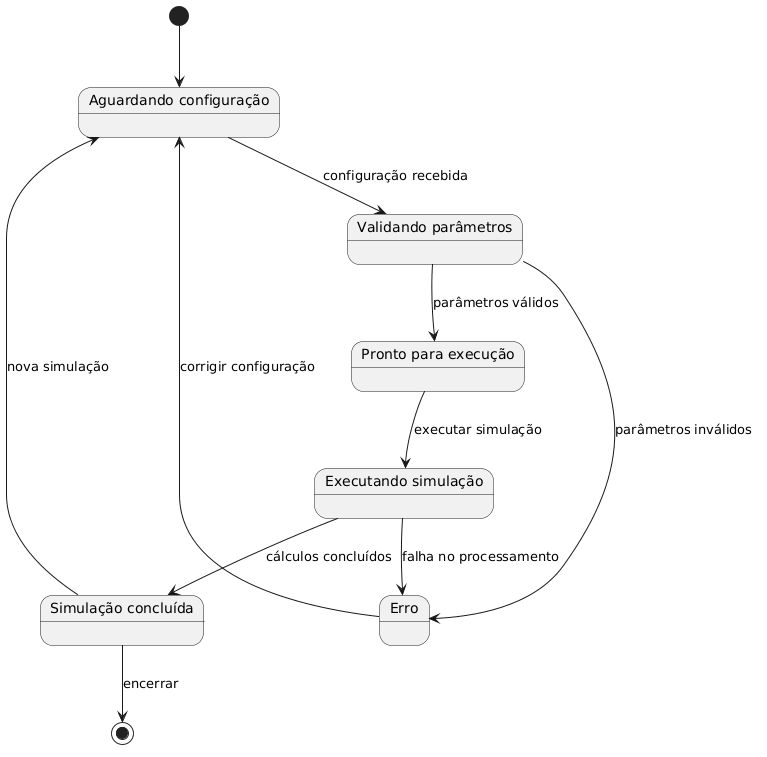

The diagram above was rendered by PlantUML. Its source (embedded in the PNG):
@startuml
[*] --> AguardandoConfiguracao

state "Aguardando configuração" as AguardandoConfiguracao
state "Validando parâmetros" as Validando
state "Pronto para execução" as Pronto
state "Executando simulação" as Executando
state "Simulação concluída" as Concluido
state "Erro" as Erro

AguardandoConfiguracao --> Validando : configuração recebida

Validando --> Pronto : parâmetros válidos
Validando --> Erro : parâmetros inválidos

Erro --> AguardandoConfiguracao : corrigir configuração

Pronto --> Executando : executar simulação

Executando --> Concluido : cálculos concluídos
Executando --> Erro : falha no processamento

Concluido --> AguardandoConfiguracao : nova simulação

Concluido --> [*] : encerrar
@enduml